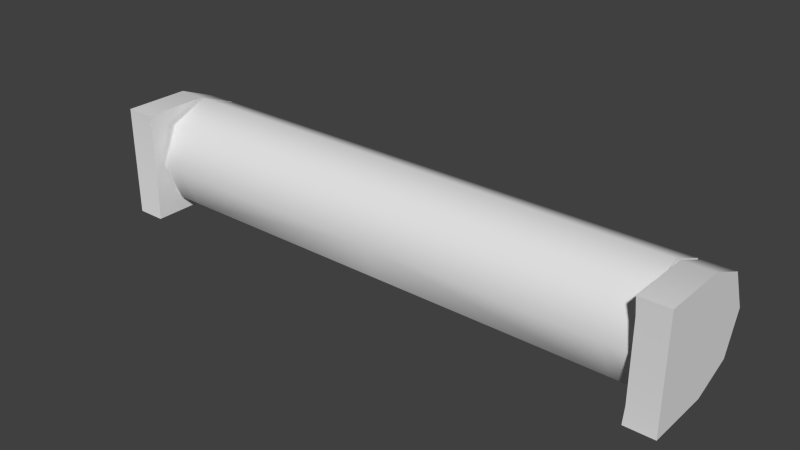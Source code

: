 # Source: neonLamp.blend  (saved by Blender 2.76.0; exported with 4.5.12 LTS)
import bpy
from mathutils import Matrix  # noqa: F401  (used for matrix-valued properties, if any)

bpy.ops.wm.read_factory_settings(use_empty=True)
scene = bpy.context.scene
scene.name = 'Scene'

# ---- collections
col_collection_1 = bpy.data.collections.new('Collection 1'); scene.collection.children.link(col_collection_1)

# ---- materials (node trees are filled in below, after node groups)
mat_material = bpy.data.materials.new('Material')
mat_material.alpha_threshold = 0.0
mat_material.use_transparent_shadow = False
mat_material.roughness = 0.5
mat_material.line_color = (0.0, 0.0, 0.0, 1.0)

# ---- material node trees

# ---- world
world_world = bpy.data.worlds.new('World'); scene.world = world_world
world_world.color = (0.05088, 0.05088, 0.05088)
world_world.use_sun_shadow = False
world_world.sun_shadow_jitter_overblur = 0.0
world_world.cycles.sampling_method = 'MANUAL'
world_world.cycles.sample_map_resolution = 256

# ---- meshes
me_cube_001 = bpy.data.meshes.new('Cube.001')
me_cube_001.from_pydata([(1.0, 0.1515, -0.1515), (1.0, -0.1515, -0.1515), (1.0, 0.1515, 0.1515), (1.0, -0.1515, 0.1515), (1.0, -1.788e-07, -0.214), (1.0, 0.214, -2.254e-07), (-4.47e-08, -0.1515, -0.1515), (1.0, -0.214, 6.711e-08), (2.831e-07, 0.1515, 0.1515), (1.0, -5.364e-07, 0.214), (-4.47e-08, -0.1515, 0.1515), (-1.043e-07, -0.214, 6.893e-08), (-1.49e-08, 0.214, -9.409e-08), (1.486e-07, -5.385e-08, 0.214), (1.017, -2.227e-07, -0.1699), (0.9049, 0.1515, 0.1515), (0.9049, -0.1515, 0.1515), (0.9049, -0.214, 6.728e-08), (0.9049, -4.905e-07, 0.214), (0.9049, 0.1515, -0.1515), (0.9049, -0.1515, -0.1515), (0.9049, -1.788e-07, -0.214), (0.9049, 0.214, -2.254e-07), (1.0, -2.157e-07, -0.1699), (1.0, -0.1202, -0.1202), (1.0, 0.1699, -2.035e-07), (1.0, 0.1202, 0.1202), (1.0, -0.1699, 2.866e-08), (1.0, -0.1202, 0.1202), (1.0, -4.995e-07, 0.1699), (1.0, 0.1202, -0.1202), (1.014, -1.877e-07, -0.2136), (1.017, -0.1202, -0.1202), (1.017, 0.1699, -2.154e-07), (1.017, 0.1202, 0.1202), (1.017, -0.1699, 1.672e-08), (1.017, -0.1202, 0.1202), (1.017, -5.065e-07, 0.1699), (1.017, 0.1202, -0.1202), (1.125, -2.105e-07, -0.2136), (1.017, -0.1479, -0.1479), (1.014, 0.2136, -2.347e-07), (1.014, 0.1511, 0.1511), (1.017, -0.209, 5.144e-08), (1.017, -0.1479, 0.1479), (1.014, -5.445e-07, 0.2136), (1.014, 0.1511, -0.1511), (1.014, -0.2548, -0.2136), (1.125, -0.1511, -0.1511), (1.125, 0.2136, -3.109e-07), (1.125, 0.1511, 0.1511), (1.125, -0.2136, -1.898e-08), (1.125, -0.1511, 0.1511), (1.125, -5.674e-07, 0.2136), (1.125, 0.1511, -0.1511), (1.125, -3.889e-07, -1.649e-07), (1.017, -0.2493, -0.1479), (1.017, -0.2493, 5.144e-08), (1.017, -0.2493, 0.1479), (1.014, -0.2548, 0.2136), (1.125, -0.2548, -0.2136), (1.125, -0.2548, -1.898e-08), (1.125, -0.2548, -0.1511), (1.125, -0.2548, 0.1511), (1.125, -0.2548, 0.2136)], [], [(18, 16, 3, 9), (1, 20, 21, 4), (17, 16, 10, 11), (15, 18, 9, 2), (7, 1, 24, 27), (1, 4, 23, 24), (3, 7, 27, 28), (9, 3, 28, 29), (8, 13, 18, 15), (7, 3, 16, 17), (4, 21, 19, 0), (5, 0, 19, 22), (13, 10, 16, 18), (22, 15, 2, 5), (20, 17, 11, 6), (1, 7, 17, 20), (12, 8, 15, 22), (20, 22, 19, 21), (20, 6, 12, 22), (25, 26, 34, 33), (29, 28, 36, 37), (30, 25, 33, 38), (26, 29, 37, 34), (4, 0, 30, 23), (5, 2, 26, 25), (2, 9, 29, 26), (0, 5, 25, 30), (38, 33, 41, 46), (34, 37, 45, 42), (32, 14, 31, 40), (36, 35, 43, 44), (27, 24, 32, 35), (23, 30, 38, 14), (28, 27, 35, 36), (24, 23, 14, 32), (53, 45, 59, 64), (48, 51, 61, 62), (31, 46, 54, 39), (31, 39, 60, 47), (37, 36, 44, 45), (33, 34, 42, 41), (35, 32, 40, 43), (14, 38, 46, 31), (49, 50, 53, 55), (51, 55, 53, 52), (48, 39, 55, 51), (39, 54, 49, 55), (42, 45, 53, 50), (46, 41, 49, 54), (51, 52, 63, 61), (41, 42, 50, 49), (56, 47, 60, 62), (58, 57, 61, 63), (57, 56, 62, 61), (59, 58, 63, 64), (44, 43, 57, 58), (52, 53, 64, 63), (39, 48, 62, 60), (43, 40, 56, 57), (45, 44, 58, 59), (40, 31, 47, 56)])
me_cube_001.polygons.foreach_set('use_smooth', [True] * 61)
_k = set([(0, 4), (0, 5), (1, 4), (1, 7), (2, 5), (2, 9), (3, 7), (3, 9), (6, 20), (12, 22), (19, 21), (19, 22), (20, 21), (31, 46), (31, 47), (39, 54), (39, 60), (41, 42), (41, 46), (42, 45), (45, 59), (47, 56), (47, 60), (49, 50), (49, 54), (50, 53), (53, 64), (56, 57), (57, 58), (58, 59), (59, 64), (60, 62), (61, 62), (61, 63), (63, 64)])
me_cube_001.attributes.new('sharp_edge', 'BOOLEAN', 'EDGE').data.foreach_set('value', [ (min(e.vertices), max(e.vertices)) in _k for e in me_cube_001.edges])
me_cube_001.materials.append(mat_material)
me_cube_001.use_remesh_preserve_volume = False
me_cube_001.use_remesh_preserve_attributes = False
me_cube_001.use_mirror_vertex_groups = False
me_cube_001.update()
me_cube = bpy.data.meshes.new('Cube')
me_cube.from_pydata([(0.8854, 0.1341, -0.1341), (0.8854, -0.1341, -0.1341), (0.8854, 0.1341, 0.1341), (0.8854, -0.1341, 0.1341), (-2.243e-07, 0.1341, -0.1341), (0.8854, -1.583e-07, -0.1895), (0.8854, 0.1895, -1.996e-07), (-3.958e-08, -0.1341, -0.1341), (0.8854, -0.1895, 5.942e-08), (2.507e-07, 0.1341, 0.1341), (0.8854, -4.75e-07, 0.1895), (-3.958e-08, -0.1341, 0.1341), (-9.236e-08, -0.1895, 6.103e-08), (-1.319e-08, 0.1895, -8.331e-08), (1.316e-07, -4.768e-08, 0.1895), (-1.356e-07, 7.688e-08, -0.1895), (0.8854, -3.166e-07, -7.008e-08)], [], [(15, 5, 1, 7), (14, 11, 3, 10), (13, 9, 2, 6), (1, 8, 12, 7), (8, 3, 11, 12), (4, 13, 6, 0), (9, 14, 10, 2), (4, 0, 5, 15), (6, 2, 10, 16), (8, 16, 10, 3), (1, 5, 16, 8), (5, 0, 6, 16)])
me_cube.polygons.foreach_set('use_smooth', [True] * 12)
_k = set([(0, 5), (0, 6), (1, 5), (1, 8), (2, 6), (2, 10), (3, 8), (3, 10)])
me_cube.attributes.new('sharp_edge', 'BOOLEAN', 'EDGE').data.foreach_set('value', [ (min(e.vertices), max(e.vertices)) in _k for e in me_cube.edges])
me_cube.materials.append(mat_material)
me_cube.use_remesh_preserve_volume = False
me_cube.use_remesh_preserve_attributes = False
me_cube.use_mirror_vertex_groups = False
me_cube.update()

# ---- objects
ob_outsidethingy = bpy.data.objects.new('OutsideThingy', me_cube_001)
ob_neoncylinder = bpy.data.objects.new('neonCylinder', me_cube)

# ---- transforms, parenting, visibility, modifiers, constraints
ob_outsidethingy.location = (0.0, 0.0, 0.0)
ob_outsidethingy.lock_rotations_4d = False
ob_outsidethingy.empty_display_type = 'ARROWS'
ob_outsidethingy.lineart.crease_threshold = 0.0
_m = ob_outsidethingy.modifiers.new('Mirror', 'MIRROR')
_m = ob_outsidethingy.modifiers.new('EdgeSplit', 'EDGE_SPLIT')
_m.use_edge_angle = False
ob_neoncylinder.location = (0.0, 0.0, 0.0)
ob_neoncylinder.lock_rotations_4d = False
ob_neoncylinder.empty_display_type = 'ARROWS'
ob_neoncylinder.lineart.crease_threshold = 0.0
_m = ob_neoncylinder.modifiers.new('Mirror', 'MIRROR')
_m = ob_neoncylinder.modifiers.new('EdgeSplit', 'EDGE_SPLIT')
_m.use_edge_angle = False

# ---- collection membership
col_collection_1.objects.link(ob_outsidethingy)
col_collection_1.objects.link(ob_neoncylinder)

# ---- scene / render settings (as saved in the file)
scene.frame_start = 1; scene.frame_end = 250; scene.frame_set(1)
scene.render.engine = 'BLENDER_EEVEE_NEXT'
scene.render.resolution_percentage = 50
scene.render.dither_intensity = 0.0
scene.cycles.use_denoising = False
scene.cycles.samples = 10
scene.cycles.sampling_pattern = 'TABULATED_SOBOL'
scene.cycles.light_sampling_threshold = 0.0
scene.cycles.use_adaptive_sampling = False
scene.cycles.use_light_tree = False
scene.cycles.blur_glossy = 0.0
scene.cycles.pixel_filter_type = 'GAUSSIAN'
scene.cycles.sample_clamp_indirect = 0.0
scene.view_settings.view_transform = 'Standard'
bpy.context.view_layer.update()

# ---- added for rendering (the .blend has no active camera and no usable light): camera, sun
cam_auto = bpy.data.cameras.new('AutoCamera')
cam_auto.lens = 50.0
cam_auto.sensor_width = 36.0
cam_auto.clip_end = 1000.0
ob_auto_camera = bpy.data.objects.new('AutoCamera', cam_auto)
scene.collection.objects.link(ob_auto_camera)
ob_auto_camera.location = (2.16341, -2.61647, 1.73073)
ob_auto_camera.rotation_euler = (1.09748, -7.21219e-08, 0.694738)
scene.camera = ob_auto_camera
light_auto_sun = bpy.data.lights.new('AutoSun', 'SUN')
light_auto_sun.energy = 3.0
light_auto_sun.angle = 0.0523599
ob_auto_sun = bpy.data.objects.new('AutoSun', light_auto_sun)
scene.collection.objects.link(ob_auto_sun)
ob_auto_sun.rotation_euler = (0.872665, 0.174533, 0.523599)
bpy.context.view_layer.update()
